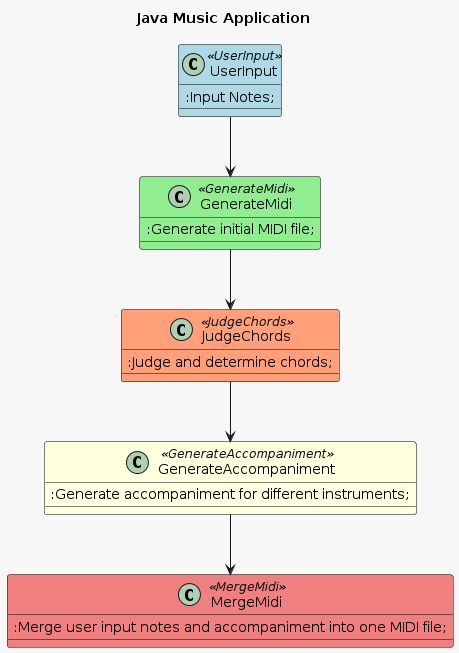

The diagram above was rendered by PlantUML. Its source (embedded in the PNG):
@startuml
!define RECTANGLE class
title Java Music Application

skinparam backgroundColor #F7F7F7
skinparam class {
  BackgroundColor<<UserInput>> LightBlue
  BackgroundColor<<GenerateMidi>> LightGreen
  BackgroundColor<<JudgeChords>> LightSalmon
  BackgroundColor<<GenerateAccompaniment>> LightYellow
  BackgroundColor<<MergeMidi>> LightCoral
  BorderColor Black
  FontColor Black
}

RECTANGLE UserInput <<UserInput>> {
  :Input Notes;
}
RECTANGLE GenerateMidi <<GenerateMidi>> {
  :Generate initial MIDI file;
}
RECTANGLE JudgeChords <<JudgeChords>> {
  :Judge and determine chords;
}
RECTANGLE GenerateAccompaniment <<GenerateAccompaniment>> {
  :Generate accompaniment for different instruments;
}
RECTANGLE MergeMidi <<MergeMidi>> {
  :Merge user input notes and accompaniment into one MIDI file;
}

UserInput -down-> GenerateMidi
GenerateMidi -down-> JudgeChords
JudgeChords -down-> GenerateAccompaniment
GenerateAccompaniment -down-> MergeMidi
@enduml